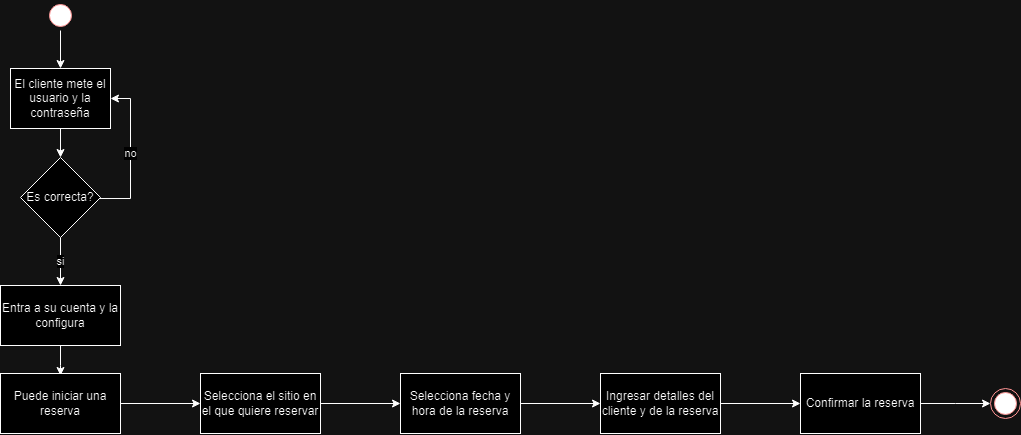

The diagram above was exported from draw.io. Its source (the exported page's mxGraphModel, read from the mxfile embedded in the PNG):
<mxGraphModel dx="606" dy="246" grid="1" gridSize="10" guides="1" tooltips="1" connect="1" arrows="1" fold="1" page="1" pageScale="1" pageWidth="850" pageHeight="1100" background="none" math="0" shadow="0">
  <root>
    <mxCell id="0" />
    <mxCell id="1" parent="0" />
    <mxCell id="hyvPZXldIbqlBrTz5avD-3" value="" style="edgeStyle=orthogonalEdgeStyle;rounded=0;orthogonalLoop=1;jettySize=auto;html=1;" edge="1" parent="1" source="hyvPZXldIbqlBrTz5avD-1" target="hyvPZXldIbqlBrTz5avD-2">
      <mxGeometry relative="1" as="geometry" />
    </mxCell>
    <mxCell id="hyvPZXldIbqlBrTz5avD-1" value="El cliente mete el usuario y la contraseña" style="rounded=0;whiteSpace=wrap;html=1;" vertex="1" parent="1">
      <mxGeometry x="20" y="77" width="100" height="60" as="geometry" />
    </mxCell>
    <mxCell id="hyvPZXldIbqlBrTz5avD-5" value="no" style="edgeStyle=orthogonalEdgeStyle;rounded=0;orthogonalLoop=1;jettySize=auto;html=1;entryX=1;entryY=0.5;entryDx=0;entryDy=0;" edge="1" parent="1" source="hyvPZXldIbqlBrTz5avD-2" target="hyvPZXldIbqlBrTz5avD-1">
      <mxGeometry relative="1" as="geometry">
        <mxPoint x="190" y="207" as="targetPoint" />
        <Array as="points">
          <mxPoint x="140" y="207" />
          <mxPoint x="140" y="107" />
        </Array>
      </mxGeometry>
    </mxCell>
    <mxCell id="hyvPZXldIbqlBrTz5avD-7" value="si" style="edgeStyle=orthogonalEdgeStyle;rounded=0;orthogonalLoop=1;jettySize=auto;html=1;" edge="1" parent="1" source="hyvPZXldIbqlBrTz5avD-2" target="hyvPZXldIbqlBrTz5avD-6">
      <mxGeometry relative="1" as="geometry">
        <mxPoint x="70" y="265" as="sourcePoint" />
      </mxGeometry>
    </mxCell>
    <mxCell id="hyvPZXldIbqlBrTz5avD-2" value="Es correcta?" style="rhombus;whiteSpace=wrap;html=1;" vertex="1" parent="1">
      <mxGeometry x="30" y="166" width="80" height="80" as="geometry" />
    </mxCell>
    <mxCell id="hyvPZXldIbqlBrTz5avD-9" value="" style="edgeStyle=orthogonalEdgeStyle;rounded=0;orthogonalLoop=1;jettySize=auto;html=1;" edge="1" parent="1" source="hyvPZXldIbqlBrTz5avD-6">
      <mxGeometry relative="1" as="geometry">
        <mxPoint x="70" y="384" as="targetPoint" />
      </mxGeometry>
    </mxCell>
    <mxCell id="hyvPZXldIbqlBrTz5avD-6" value="Entra a su cuenta y la configura" style="whiteSpace=wrap;html=1;" vertex="1" parent="1">
      <mxGeometry x="10" y="294" width="120" height="60" as="geometry" />
    </mxCell>
    <mxCell id="hyvPZXldIbqlBrTz5avD-11" value="" style="edgeStyle=orthogonalEdgeStyle;rounded=0;orthogonalLoop=1;jettySize=auto;html=1;" edge="1" parent="1" source="hyvPZXldIbqlBrTz5avD-8" target="hyvPZXldIbqlBrTz5avD-10">
      <mxGeometry relative="1" as="geometry" />
    </mxCell>
    <mxCell id="hyvPZXldIbqlBrTz5avD-8" value="Puede iniciar una reserva" style="whiteSpace=wrap;html=1;" vertex="1" parent="1">
      <mxGeometry x="10" y="382" width="120" height="60" as="geometry" />
    </mxCell>
    <mxCell id="hyvPZXldIbqlBrTz5avD-13" value="" style="edgeStyle=orthogonalEdgeStyle;rounded=0;orthogonalLoop=1;jettySize=auto;html=1;" edge="1" parent="1" source="hyvPZXldIbqlBrTz5avD-10" target="hyvPZXldIbqlBrTz5avD-12">
      <mxGeometry relative="1" as="geometry" />
    </mxCell>
    <mxCell id="hyvPZXldIbqlBrTz5avD-10" value="Selecciona el sitio en el que quiere reservar" style="whiteSpace=wrap;html=1;" vertex="1" parent="1">
      <mxGeometry x="210" y="382" width="120" height="60" as="geometry" />
    </mxCell>
    <mxCell id="hyvPZXldIbqlBrTz5avD-15" value="" style="edgeStyle=orthogonalEdgeStyle;rounded=0;orthogonalLoop=1;jettySize=auto;html=1;" edge="1" parent="1" source="hyvPZXldIbqlBrTz5avD-12" target="hyvPZXldIbqlBrTz5avD-14">
      <mxGeometry relative="1" as="geometry" />
    </mxCell>
    <mxCell id="hyvPZXldIbqlBrTz5avD-12" value="Selecciona fecha y hora de la reserva" style="whiteSpace=wrap;html=1;" vertex="1" parent="1">
      <mxGeometry x="410" y="382" width="120" height="60" as="geometry" />
    </mxCell>
    <mxCell id="hyvPZXldIbqlBrTz5avD-17" value="" style="edgeStyle=orthogonalEdgeStyle;rounded=0;orthogonalLoop=1;jettySize=auto;html=1;" edge="1" parent="1" source="hyvPZXldIbqlBrTz5avD-14" target="hyvPZXldIbqlBrTz5avD-16">
      <mxGeometry relative="1" as="geometry" />
    </mxCell>
    <mxCell id="hyvPZXldIbqlBrTz5avD-14" value="Ingresar detalles del cliente y de la reserva" style="whiteSpace=wrap;html=1;" vertex="1" parent="1">
      <mxGeometry x="610" y="382" width="120" height="60" as="geometry" />
    </mxCell>
    <mxCell id="hyvPZXldIbqlBrTz5avD-19" value="" style="edgeStyle=orthogonalEdgeStyle;rounded=0;orthogonalLoop=1;jettySize=auto;html=1;" edge="1" parent="1" source="hyvPZXldIbqlBrTz5avD-16">
      <mxGeometry relative="1" as="geometry">
        <mxPoint x="1000" y="412" as="targetPoint" />
      </mxGeometry>
    </mxCell>
    <mxCell id="hyvPZXldIbqlBrTz5avD-16" value="Confirmar la reserva" style="whiteSpace=wrap;html=1;" vertex="1" parent="1">
      <mxGeometry x="810" y="382" width="120" height="60" as="geometry" />
    </mxCell>
    <mxCell id="hyvPZXldIbqlBrTz5avD-18" value="" style="ellipse;html=1;shape=endState;fillColor=#000000;strokeColor=#ff0000;" vertex="1" parent="1">
      <mxGeometry x="1000" y="397" width="30" height="30" as="geometry" />
    </mxCell>
    <mxCell id="hyvPZXldIbqlBrTz5avD-22" value="" style="edgeStyle=orthogonalEdgeStyle;rounded=0;orthogonalLoop=1;jettySize=auto;html=1;" edge="1" parent="1" source="hyvPZXldIbqlBrTz5avD-20" target="hyvPZXldIbqlBrTz5avD-1">
      <mxGeometry relative="1" as="geometry" />
    </mxCell>
    <mxCell id="hyvPZXldIbqlBrTz5avD-20" value="" style="ellipse;html=1;shape=startState;fillColor=#000000;strokeColor=#ff0000;" vertex="1" parent="1">
      <mxGeometry x="55" y="9" width="30" height="30" as="geometry" />
    </mxCell>
  </root>
</mxGraphModel>